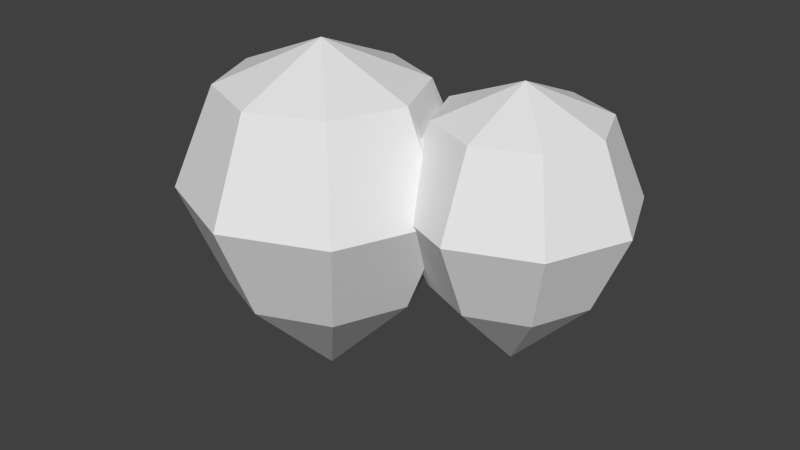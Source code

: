 # Source: beetrootProduct.blend  (saved by Blender 2.76.0; exported with 4.5.12 LTS)
import bpy
from mathutils import Matrix  # noqa: F401  (used for matrix-valued properties, if any)

bpy.ops.wm.read_factory_settings(use_empty=True)
scene = bpy.context.scene
scene.name = 'Scene'

# ---- collections
col_collection_1 = bpy.data.collections.new('Collection 1'); scene.collection.children.link(col_collection_1)

# ---- world
world_world = bpy.data.worlds.new('World'); scene.world = world_world
world_world.color = (0.05088, 0.05088, 0.05088)
world_world.use_sun_shadow = False
world_world.sun_shadow_jitter_overblur = 0.0
world_world.cycles.sampling_method = 'MANUAL'
world_world.cycles.sample_map_resolution = 256

# ---- meshes
me_sphere = bpy.data.meshes.new('Sphere')
me_sphere.from_pydata([(-0.0752, 0.02729, 0.02562), (-0.09234, 0.02729, -0.01576), (-0.0752, 0.02729, -0.05715), (-0.06307, 0.05656, 0.02562), (-0.0752, 0.06868, -0.01576), (-0.06307, 0.05656, -0.05715), (-0.03381, 0.06868, 0.02562), (-0.03381, 0.08582, -0.01576), (-0.03381, 0.06868, -0.05715), (-0.004543, 0.05656, 0.02562), (0.007579, 0.06868, -0.01576), (-0.004543, 0.05656, -0.05715), (0.007579, 0.02729, 0.02562), (0.02472, 0.02729, -0.01576), (0.007579, 0.02729, -0.05715), (-0.004543, -0.001973, 0.02562), (0.007579, -0.01409, -0.01576), (-0.004543, -0.001973, -0.05715), (-0.03381, 0.02729, -0.1003), (-0.03381, -0.01409, 0.02562), (-0.03381, -0.03124, -0.01576), (-0.03381, -0.01409, -0.05715), (-0.03381, 0.02729, 0.04277), (-0.06307, -0.001973, 0.02562), (-0.07519, -0.01409, -0.01576), (-0.06307, -0.001973, -0.05715), (0.003716, 0.05627, 0.02018), (-0.01025, 0.05627, -0.01353), (0.003716, 0.05627, -0.04725), (0.01359, 0.08011, 0.02018), (0.003716, 0.08998, -0.01353), (0.01359, 0.08011, -0.04725), (0.03743, 0.08998, 0.02018), (0.03743, 0.1039, -0.01353), (0.03743, 0.08998, -0.04725), (0.06127, 0.08011, 0.02018), (0.07114, 0.08998, -0.01353), (0.06127, 0.08011, -0.04725), (0.07114, 0.05627, 0.02018), (0.08511, 0.05627, -0.01353), (0.07114, 0.05627, -0.04725), (0.06127, 0.03243, 0.02018), (0.07114, 0.02256, -0.01353), (0.06127, 0.03243, -0.04725), (0.03743, 0.05627, -0.08236), (0.03743, 0.02256, 0.02018), (0.03743, 0.008592, -0.01353), (0.03743, 0.02256, -0.04725), (0.03743, 0.05627, 0.03415), (0.01359, 0.03243, 0.02018), (0.003716, 0.02256, -0.01353), (0.01359, 0.03243, -0.04725)], [], [(1, 0, 3, 4), (2, 1, 4, 5), (4, 3, 6, 7), (5, 4, 7, 8), (7, 6, 9, 10), (8, 7, 10, 11), (10, 9, 12, 13), (11, 10, 13, 14), (14, 13, 16, 17), (13, 12, 15, 16), (17, 16, 20, 21), (16, 15, 19, 20), (21, 20, 24, 25), (20, 19, 23, 24), (0, 22, 3), (18, 2, 5), (18, 5, 8), (3, 22, 6), (18, 8, 11), (6, 22, 9), (9, 22, 12), (18, 11, 14), (12, 22, 15), (18, 14, 17), (15, 22, 19), (18, 17, 21), (19, 22, 23), (18, 21, 25), (25, 24, 1, 2), (23, 22, 0), (18, 25, 2), (24, 23, 0, 1), (27, 26, 29, 30), (28, 27, 30, 31), (30, 29, 32, 33), (31, 30, 33, 34), (33, 32, 35, 36), (34, 33, 36, 37), (36, 35, 38, 39), (37, 36, 39, 40), (40, 39, 42, 43), (39, 38, 41, 42), (43, 42, 46, 47), (42, 41, 45, 46), (47, 46, 50, 51), (46, 45, 49, 50), (26, 48, 29), (44, 28, 31), (44, 31, 34), (29, 48, 32), (44, 34, 37), (32, 48, 35), (35, 48, 38), (44, 37, 40), (38, 48, 41), (44, 40, 43), (41, 48, 45), (44, 43, 47), (45, 48, 49), (44, 47, 51), (51, 50, 27, 28), (49, 48, 26), (44, 51, 28), (50, 49, 26, 27)])
_uv = me_sphere.uv_layers.new(name='UVMap')
_uv.uv.foreach_set('vector', [0.1111, 0.9017, 0.115, 0.9111, 0.1178, 0.9111, 0.115, 0.9017, 0.115, 0.8923, 0.1111, 0.9017, 0.115, 0.9017, 0.1178, 0.8923, 0.115, 0.9017, 0.1178, 0.9111, 0.1244, 0.9111, 0.1244, 0.9017, 0.1178, 0.8923, 0.115, 0.9017, 0.1244, 0.9017, 0.1244, 0.8923, 0.1244, 0.9017, 0.1244, 0.9111, 0.1311, 0.9111, 0.1338, 0.9017, 0.1244, 0.8923, 0.1244, 0.9017, 0.1338, 0.9017, 0.1311, 0.8923, 0.1338, 0.9017, 0.1311, 0.9111, 0.1338, 0.9111, 0.1377, 0.9017, 0.1311, 0.8923, 0.1338, 0.9017, 0.1377, 0.9017, 0.1338, 0.8923, 0.1338, 0.8923, 0.1377, 0.9017, 0.1338, 0.9017, 0.1311, 0.8923, 0.1377, 0.9017, 0.1338, 0.9111, 0.1311, 0.9111, 0.1338, 0.9017, 0.1311, 0.8923, 0.1338, 0.9017, 0.1244, 0.9017, 0.1244, 0.8923, 0.1338, 0.9017, 0.1311, 0.9111, 0.1244, 0.9111, 0.1244, 0.9017, 0.1244, 0.8923, 0.1244, 0.9017, 0.115, 0.9017, 0.1178, 0.8923, 0.1244, 0.9017, 0.1244, 0.9111, 0.1178, 0.9111, 0.115, 0.9017, 0.115, 0.9111, 0.1244, 0.915, 0.1178, 0.9111, 0.1244, 0.8825, 0.115, 0.8923, 0.1178, 0.8923, 0.1244, 0.8825, 0.1178, 0.8923, 0.1244, 0.8923, 0.1178, 0.9111, 0.1244, 0.915, 0.1244, 0.9111, 0.1244, 0.8825, 0.1244, 0.8923, 0.1311, 0.8923, 0.1244, 0.9111, 0.1244, 0.915, 0.1311, 0.9111, 0.1311, 0.9111, 0.1244, 0.915, 0.1338, 0.9111, 0.1244, 0.8825, 0.1311, 0.8923, 0.1338, 0.8923, 0.1338, 0.9111, 0.1244, 0.915, 0.1311, 0.9111, 0.1244, 0.8825, 0.1338, 0.8923, 0.1311, 0.8923, 0.1311, 0.9111, 0.1244, 0.915, 0.1244, 0.9111, 0.1244, 0.8825, 0.1311, 0.8923, 0.1244, 0.8923, 0.1244, 0.9111, 0.1244, 0.915, 0.1178, 0.9111, 0.1244, 0.8825, 0.1244, 0.8923, 0.1178, 0.8923, 0.1178, 0.8923, 0.115, 0.9017, 0.1111, 0.9017, 0.115, 0.8923, 0.1178, 0.9111, 0.1244, 0.915, 0.115, 0.9111, 0.1244, 0.8825, 0.1178, 0.8923, 0.115, 0.8923, 0.115, 0.9017, 0.1178, 0.9111, 0.115, 0.9111, 0.1111, 0.9017, 0.1298, 0.9022, 0.1329, 0.9099, 0.1352, 0.9099, 0.1329, 0.9022, 0.1329, 0.8946, 0.1298, 0.9022, 0.1329, 0.9022, 0.1352, 0.8946, 0.1329, 0.9022, 0.1352, 0.9099, 0.1406, 0.9099, 0.1406, 0.9022, 0.1352, 0.8946, 0.1329, 0.9022, 0.1406, 0.9022, 0.1406, 0.8946, 0.1406, 0.9022, 0.1406, 0.9099, 0.146, 0.9099, 0.1483, 0.9022, 0.1406, 0.8946, 0.1406, 0.9022, 0.1483, 0.9022, 0.146, 0.8946, 0.1483, 0.9022, 0.146, 0.9099, 0.1483, 0.9099, 0.1514, 0.9022, 0.146, 0.8946, 0.1483, 0.9022, 0.1514, 0.9022, 0.1483, 0.8946, 0.1483, 0.8946, 0.1514, 0.9022, 0.1483, 0.9022, 0.146, 0.8946, 0.1514, 0.9022, 0.1483, 0.9099, 0.146, 0.9099, 0.1483, 0.9022, 0.146, 0.8946, 0.1483, 0.9022, 0.1406, 0.9022, 0.1406, 0.8946, 0.1483, 0.9022, 0.146, 0.9099, 0.1406, 0.9099, 0.1406, 0.9022, 0.1406, 0.8946, 0.1406, 0.9022, 0.1329, 0.9022, 0.1352, 0.8946, 0.1406, 0.9022, 0.1406, 0.9099, 0.1352, 0.9099, 0.1329, 0.9022, 0.1329, 0.9099, 0.1406, 0.9131, 0.1352, 0.9099, 0.1406, 0.8866, 0.1329, 0.8946, 0.1352, 0.8946, 0.1406, 0.8866, 0.1352, 0.8946, 0.1406, 0.8946, 0.1352, 0.9099, 0.1406, 0.9131, 0.1406, 0.9099, 0.1406, 0.8866, 0.1406, 0.8946, 0.146, 0.8946, 0.1406, 0.9099, 0.1406, 0.9131, 0.146, 0.9099, 0.146, 0.9099, 0.1406, 0.9131, 0.1483, 0.9099, 0.1406, 0.8866, 0.146, 0.8946, 0.1483, 0.8946, 0.1483, 0.9099, 0.1406, 0.9131, 0.146, 0.9099, 0.1406, 0.8866, 0.1483, 0.8946, 0.146, 0.8946, 0.146, 0.9099, 0.1406, 0.9131, 0.1406, 0.9099, 0.1406, 0.8866, 0.146, 0.8946, 0.1406, 0.8946, 0.1406, 0.9099, 0.1406, 0.9131, 0.1352, 0.9099, 0.1406, 0.8866, 0.1406, 0.8946, 0.1352, 0.8946, 0.1352, 0.8946, 0.1329, 0.9022, 0.1298, 0.9022, 0.1329, 0.8946, 0.1352, 0.9099, 0.1406, 0.9131, 0.1329, 0.9099, 0.1406, 0.8866, 0.1352, 0.8946, 0.1329, 0.8946, 0.1329, 0.9022, 0.1352, 0.9099, 0.1329, 0.9099, 0.1298, 0.9022])
me_sphere.use_remesh_preserve_volume = False
me_sphere.use_remesh_preserve_attributes = False
me_sphere.use_mirror_vertex_groups = False
me_sphere.update()

# ---- objects
ob_beetrootproduct = bpy.data.objects.new('beetrootProduct', me_sphere)

# ---- transforms, parenting, visibility, modifiers, constraints
ob_beetrootproduct.location = (0.0, 0.0, 0.0)
ob_beetrootproduct.lineart.crease_threshold = 0.0

# ---- collection membership
col_collection_1.objects.link(ob_beetrootproduct)

# ---- scene / render settings (as saved in the file)
scene.frame_start = 1; scene.frame_end = 250; scene.frame_set(1)
scene.render.engine = 'BLENDER_EEVEE_NEXT'
scene.render.resolution_percentage = 50
scene.render.dither_intensity = 0.0
scene.cycles.use_denoising = False
scene.cycles.samples = 10
scene.cycles.sampling_pattern = 'TABULATED_SOBOL'
scene.cycles.light_sampling_threshold = 0.0
scene.cycles.use_adaptive_sampling = False
scene.cycles.use_light_tree = False
scene.cycles.blur_glossy = 0.0
scene.cycles.pixel_filter_type = 'GAUSSIAN'
scene.cycles.sample_clamp_indirect = 0.0
scene.view_settings.view_transform = 'Standard'
bpy.context.view_layer.update()

# ---- added for rendering (the .blend has no active camera and no usable light): camera, sun
cam_auto = bpy.data.cameras.new('AutoCamera')
cam_auto.lens = 50.0
cam_auto.sensor_width = 36.0
cam_auto.clip_end = 1000.0
ob_auto_camera = bpy.data.objects.new('AutoCamera', cam_auto)
scene.collection.objects.link(ob_auto_camera)
ob_auto_camera.location = (0.24156, -0.257853, 0.167394)
ob_auto_camera.rotation_euler = (1.09748, -7.21219e-08, 0.694738)
scene.camera = ob_auto_camera
light_auto_sun = bpy.data.lights.new('AutoSun', 'SUN')
light_auto_sun.energy = 3.0
light_auto_sun.angle = 0.0523599
ob_auto_sun = bpy.data.objects.new('AutoSun', light_auto_sun)
scene.collection.objects.link(ob_auto_sun)
ob_auto_sun.rotation_euler = (0.872665, 0.174533, 0.523599)
bpy.context.view_layer.update()
